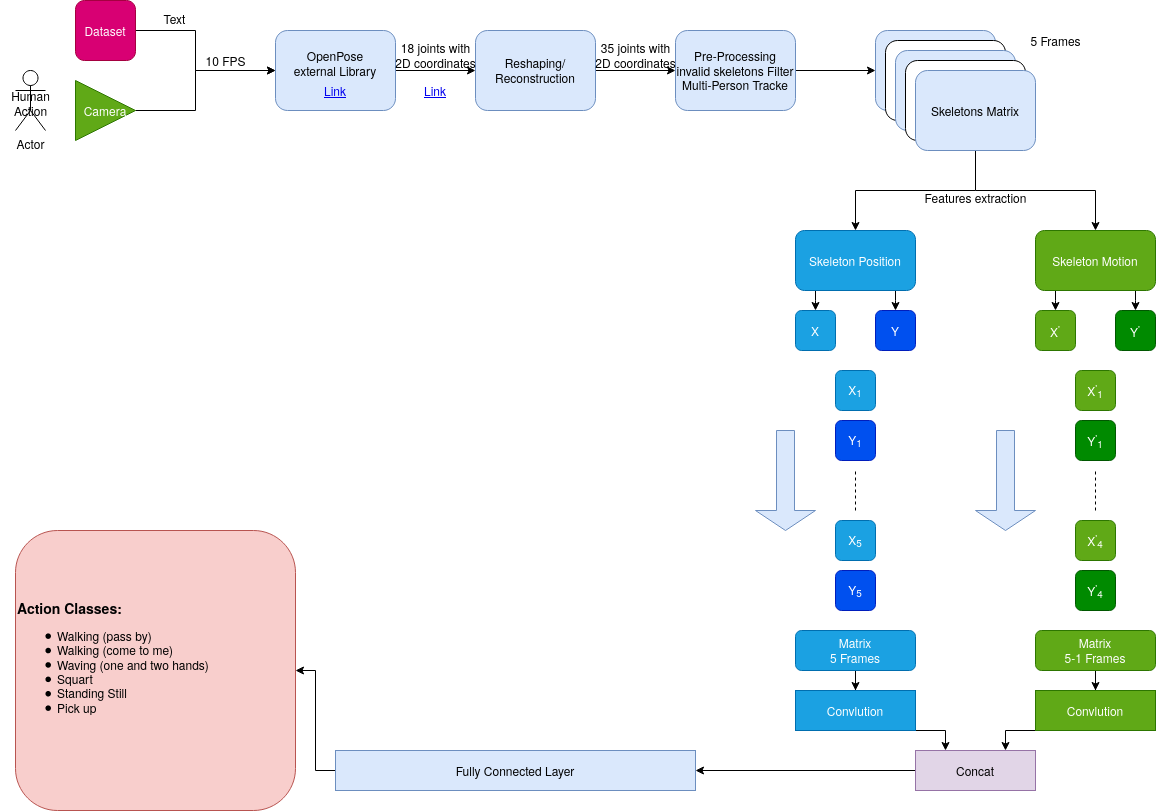

The diagram above was exported from draw.io. Its source (the exported page's mxGraphModel, read from the mxfile embedded in the PNG):
<mxGraphModel dx="1355" dy="896" grid="1" gridSize="10" guides="1" tooltips="1" connect="1" arrows="1" fold="1" page="1" pageScale="1" pageWidth="1169" pageHeight="827" math="0" shadow="0">
  <root>
    <mxCell id="0" />
    <mxCell id="1" parent="0" />
    <mxCell id="UOMzL1pJkQqZshn7BR0T-43" style="edgeStyle=orthogonalEdgeStyle;orthogonalLoop=1;jettySize=auto;html=1;entryX=0.5;entryY=0;entryDx=0;entryDy=0;rounded=0;" parent="1" source="UOMzL1pJkQqZshn7BR0T-36" target="UOMzL1pJkQqZshn7BR0T-45" edge="1">
      <mxGeometry relative="1" as="geometry">
        <mxPoint x="980" y="200" as="targetPoint" />
      </mxGeometry>
    </mxCell>
    <mxCell id="UOMzL1pJkQqZshn7BR0T-6" style="edgeStyle=orthogonalEdgeStyle;rounded=0;orthogonalLoop=1;jettySize=auto;html=1;entryX=0;entryY=0.5;entryDx=0;entryDy=0;" parent="1" source="vwcp8pwqGiCwHAJoD0uU-1" target="vwcp8pwqGiCwHAJoD0uU-11" edge="1">
      <mxGeometry relative="1" as="geometry">
        <mxPoint x="260" y="80" as="targetPoint" />
        <Array as="points">
          <mxPoint x="200" y="120" />
          <mxPoint x="200" y="80" />
        </Array>
      </mxGeometry>
    </mxCell>
    <mxCell id="vwcp8pwqGiCwHAJoD0uU-1" value="Camera" style="triangle;whiteSpace=wrap;html=1;fillColor=#60a917;strokeColor=#2D7600;fontColor=#ffffff;" parent="1" vertex="1">
      <mxGeometry x="80" y="90" width="60" height="60" as="geometry" />
    </mxCell>
    <mxCell id="vwcp8pwqGiCwHAJoD0uU-2" value="Actor" style="shape=umlActor;verticalLabelPosition=bottom;labelBackgroundColor=#ffffff;verticalAlign=top;html=1;outlineConnect=0;" parent="1" vertex="1">
      <mxGeometry x="20" y="80" width="30" height="60" as="geometry" />
    </mxCell>
    <mxCell id="UOMzL1pJkQqZshn7BR0T-3" value="" style="edgeStyle=orthogonalEdgeStyle;rounded=0;orthogonalLoop=1;jettySize=auto;html=1;entryX=0;entryY=0.5;entryDx=0;entryDy=0;" parent="1" source="vwcp8pwqGiCwHAJoD0uU-3" target="vwcp8pwqGiCwHAJoD0uU-11" edge="1">
      <mxGeometry relative="1" as="geometry">
        <mxPoint x="200" y="80" as="targetPoint" />
        <Array as="points">
          <mxPoint x="200" y="40" />
          <mxPoint x="200" y="80" />
        </Array>
      </mxGeometry>
    </mxCell>
    <mxCell id="vwcp8pwqGiCwHAJoD0uU-3" value="Dataset" style="rounded=1;whiteSpace=wrap;html=1;fillColor=#d80073;strokeColor=#A50040;fontColor=#ffffff;" parent="1" vertex="1">
      <mxGeometry x="80" y="10" width="60" height="60" as="geometry" />
    </mxCell>
    <mxCell id="vwcp8pwqGiCwHAJoD0uU-4" value="&lt;div&gt;Human &lt;br&gt;&lt;/div&gt;&lt;div&gt;Action&lt;/div&gt;&lt;div&gt;&lt;br&gt;&lt;/div&gt;" style="text;html=1;align=center;verticalAlign=middle;resizable=0;points=[];;autosize=1;" parent="1" vertex="1">
      <mxGeometry x="5" y="95" width="60" height="50" as="geometry" />
    </mxCell>
    <mxCell id="UOMzL1pJkQqZshn7BR0T-9" style="edgeStyle=orthogonalEdgeStyle;rounded=0;orthogonalLoop=1;jettySize=auto;html=1;entryX=0;entryY=0.5;entryDx=0;entryDy=0;" parent="1" source="vwcp8pwqGiCwHAJoD0uU-11" target="UOMzL1pJkQqZshn7BR0T-8" edge="1">
      <mxGeometry relative="1" as="geometry" />
    </mxCell>
    <mxCell id="vwcp8pwqGiCwHAJoD0uU-11" value="&lt;div&gt;OpenPose&lt;/div&gt;&lt;div&gt;external Library&lt;/div&gt;&lt;div&gt;&lt;br&gt;&lt;/div&gt;" style="rounded=1;whiteSpace=wrap;html=1;fillColor=#dae8fc;strokeColor=#6c8ebf;" parent="1" vertex="1">
      <mxGeometry x="280" y="40" width="120" height="80" as="geometry" />
    </mxCell>
    <mxCell id="UOMzL1pJkQqZshn7BR0T-7" value="&lt;div&gt;10 FPS&lt;/div&gt;" style="text;html=1;align=center;verticalAlign=middle;resizable=0;points=[];;autosize=1;" parent="1" vertex="1">
      <mxGeometry x="200" y="60" width="60" height="20" as="geometry" />
    </mxCell>
    <mxCell id="UOMzL1pJkQqZshn7BR0T-12" style="edgeStyle=orthogonalEdgeStyle;rounded=0;orthogonalLoop=1;jettySize=auto;html=1;entryX=0;entryY=0.5;entryDx=0;entryDy=0;" parent="1" source="UOMzL1pJkQqZshn7BR0T-8" target="UOMzL1pJkQqZshn7BR0T-11" edge="1">
      <mxGeometry relative="1" as="geometry" />
    </mxCell>
    <mxCell id="UOMzL1pJkQqZshn7BR0T-8" value="&lt;div&gt;Reshaping/&lt;/div&gt;&lt;div&gt;Reconstruction&lt;/div&gt;" style="rounded=1;whiteSpace=wrap;html=1;fillColor=#dae8fc;strokeColor=#6c8ebf;" parent="1" vertex="1">
      <mxGeometry x="480" y="40" width="120" height="80" as="geometry" />
    </mxCell>
    <mxCell id="UOMzL1pJkQqZshn7BR0T-10" value="&lt;div&gt;18 joints with &lt;br&gt;&lt;/div&gt;&lt;div&gt;2D coordinates&lt;/div&gt;" style="text;html=1;align=center;verticalAlign=middle;resizable=0;points=[];;autosize=1;" parent="1" vertex="1">
      <mxGeometry x="390" y="50" width="100" height="30" as="geometry" />
    </mxCell>
    <mxCell id="UOMzL1pJkQqZshn7BR0T-37" style="edgeStyle=orthogonalEdgeStyle;rounded=0;orthogonalLoop=1;jettySize=auto;html=1;entryX=0;entryY=0.5;entryDx=0;entryDy=0;" parent="1" source="UOMzL1pJkQqZshn7BR0T-11" target="UOMzL1pJkQqZshn7BR0T-32" edge="1">
      <mxGeometry relative="1" as="geometry" />
    </mxCell>
    <mxCell id="UOMzL1pJkQqZshn7BR0T-11" value="&lt;div&gt;Pre-Processing&lt;/div&gt;&lt;div&gt;invalid skeletons Filter&lt;/div&gt;&lt;div&gt;Multi-Person Tracke&lt;br&gt;&lt;/div&gt;" style="rounded=1;whiteSpace=wrap;html=1;fillColor=#dae8fc;strokeColor=#6c8ebf;" parent="1" vertex="1">
      <mxGeometry x="680" y="40" width="120" height="80" as="geometry" />
    </mxCell>
    <UserObject label="Link" link="https://github.com/CMU-Perceptual-Computing-Lab/openpose" id="UOMzL1pJkQqZshn7BR0T-13">
      <mxCell style="text;html=1;strokeColor=none;fillColor=none;whiteSpace=wrap;align=center;verticalAlign=middle;fontColor=#0000EE;fontStyle=4;" parent="1" vertex="1">
        <mxGeometry x="310" y="80" width="60" height="40" as="geometry" />
      </mxCell>
    </UserObject>
    <UserObject label="Link" link="https://github.com/CMU-Perceptual-Computing-Lab/openpose/blob/master/doc/output.md" id="UOMzL1pJkQqZshn7BR0T-14">
      <mxCell style="text;html=1;strokeColor=none;fillColor=none;whiteSpace=wrap;align=center;verticalAlign=middle;fontColor=#0000EE;fontStyle=4;" parent="1" vertex="1">
        <mxGeometry x="410" y="80" width="60" height="40" as="geometry" />
      </mxCell>
    </UserObject>
    <mxCell id="UOMzL1pJkQqZshn7BR0T-32" value="" style="rounded=1;whiteSpace=wrap;html=1;fillColor=#dae8fc;strokeColor=#6c8ebf;" parent="1" vertex="1">
      <mxGeometry x="880" y="40" width="120" height="80" as="geometry" />
    </mxCell>
    <mxCell id="UOMzL1pJkQqZshn7BR0T-33" value="" style="rounded=1;whiteSpace=wrap;html=1;" parent="1" vertex="1">
      <mxGeometry x="890" y="50" width="120" height="80" as="geometry" />
    </mxCell>
    <mxCell id="UOMzL1pJkQqZshn7BR0T-34" value="" style="rounded=1;whiteSpace=wrap;html=1;fillColor=#dae8fc;strokeColor=#6c8ebf;" parent="1" vertex="1">
      <mxGeometry x="900" y="60" width="120" height="80" as="geometry" />
    </mxCell>
    <mxCell id="UOMzL1pJkQqZshn7BR0T-35" value="" style="rounded=1;whiteSpace=wrap;html=1;" parent="1" vertex="1">
      <mxGeometry x="910" y="70" width="120" height="80" as="geometry" />
    </mxCell>
    <mxCell id="UOMzL1pJkQqZshn7BR0T-36" value="Skeletons Matrix" style="rounded=1;whiteSpace=wrap;html=1;fillColor=#dae8fc;strokeColor=#6c8ebf;" parent="1" vertex="1">
      <mxGeometry x="920" y="80" width="120" height="80" as="geometry" />
    </mxCell>
    <mxCell id="UOMzL1pJkQqZshn7BR0T-39" value="&lt;div&gt;35 joints with&lt;/div&gt;&lt;div&gt;2D coordinates&lt;br&gt;&lt;/div&gt;" style="text;html=1;align=center;verticalAlign=middle;resizable=0;points=[];;autosize=1;" parent="1" vertex="1">
      <mxGeometry x="590" y="50" width="100" height="30" as="geometry" />
    </mxCell>
    <mxCell id="UOMzL1pJkQqZshn7BR0T-54" style="edgeStyle=orthogonalEdgeStyle;rounded=0;orthogonalLoop=1;jettySize=auto;html=1;entryX=0.5;entryY=0;entryDx=0;entryDy=0;" parent="1" source="UOMzL1pJkQqZshn7BR0T-45" target="UOMzL1pJkQqZshn7BR0T-50" edge="1">
      <mxGeometry relative="1" as="geometry">
        <Array as="points">
          <mxPoint x="820" y="310" />
          <mxPoint x="820" y="310" />
        </Array>
      </mxGeometry>
    </mxCell>
    <mxCell id="UOMzL1pJkQqZshn7BR0T-55" style="edgeStyle=orthogonalEdgeStyle;rounded=0;orthogonalLoop=1;jettySize=auto;html=1;" parent="1" source="UOMzL1pJkQqZshn7BR0T-45" target="UOMzL1pJkQqZshn7BR0T-51" edge="1">
      <mxGeometry relative="1" as="geometry">
        <Array as="points">
          <mxPoint x="900" y="310" />
          <mxPoint x="900" y="310" />
        </Array>
      </mxGeometry>
    </mxCell>
    <mxCell id="UOMzL1pJkQqZshn7BR0T-45" value="Skeleton Position" style="rounded=1;whiteSpace=wrap;html=1;fillColor=#1ba1e2;strokeColor=#006EAF;fontColor=#ffffff;" parent="1" vertex="1">
      <mxGeometry x="800" y="240" width="120" height="60" as="geometry" />
    </mxCell>
    <mxCell id="UOMzL1pJkQqZshn7BR0T-49" style="edgeStyle=orthogonalEdgeStyle;rounded=0;orthogonalLoop=1;jettySize=auto;html=1;" parent="1" target="UOMzL1pJkQqZshn7BR0T-46" edge="1">
      <mxGeometry relative="1" as="geometry">
        <mxPoint x="980" y="200" as="sourcePoint" />
        <Array as="points">
          <mxPoint x="1100" y="200" />
        </Array>
      </mxGeometry>
    </mxCell>
    <mxCell id="UOMzL1pJkQqZshn7BR0T-56" style="edgeStyle=orthogonalEdgeStyle;rounded=0;orthogonalLoop=1;jettySize=auto;html=1;entryX=0.5;entryY=0;entryDx=0;entryDy=0;" parent="1" source="UOMzL1pJkQqZshn7BR0T-46" target="UOMzL1pJkQqZshn7BR0T-52" edge="1">
      <mxGeometry relative="1" as="geometry">
        <Array as="points">
          <mxPoint x="1060" y="310" />
          <mxPoint x="1060" y="310" />
        </Array>
      </mxGeometry>
    </mxCell>
    <mxCell id="UOMzL1pJkQqZshn7BR0T-57" style="edgeStyle=orthogonalEdgeStyle;rounded=0;orthogonalLoop=1;jettySize=auto;html=1;" parent="1" source="UOMzL1pJkQqZshn7BR0T-46" target="UOMzL1pJkQqZshn7BR0T-53" edge="1">
      <mxGeometry relative="1" as="geometry">
        <Array as="points">
          <mxPoint x="1140" y="310" />
          <mxPoint x="1140" y="310" />
        </Array>
      </mxGeometry>
    </mxCell>
    <mxCell id="UOMzL1pJkQqZshn7BR0T-46" value="Skeleton Motion" style="rounded=1;whiteSpace=wrap;html=1;fillColor=#60a917;strokeColor=#2D7600;fontColor=#ffffff;" parent="1" vertex="1">
      <mxGeometry x="1040" y="240" width="120" height="60" as="geometry" />
    </mxCell>
    <mxCell id="UOMzL1pJkQqZshn7BR0T-50" value="X" style="rounded=1;whiteSpace=wrap;html=1;fillColor=#1ba1e2;strokeColor=#006EAF;fontColor=#ffffff;" parent="1" vertex="1">
      <mxGeometry x="800" y="320" width="40" height="40" as="geometry" />
    </mxCell>
    <mxCell id="UOMzL1pJkQqZshn7BR0T-51" value="Y" style="rounded=1;whiteSpace=wrap;html=1;fillColor=#0050ef;strokeColor=#001DBC;fontColor=#ffffff;" parent="1" vertex="1">
      <mxGeometry x="880" y="320" width="40" height="40" as="geometry" />
    </mxCell>
    <mxCell id="UOMzL1pJkQqZshn7BR0T-52" value="X&lt;sup&gt;'&lt;/sup&gt;" style="rounded=1;whiteSpace=wrap;html=1;fillColor=#60a917;strokeColor=#2D7600;fontColor=#ffffff;" parent="1" vertex="1">
      <mxGeometry x="1040" y="320" width="40" height="40" as="geometry" />
    </mxCell>
    <mxCell id="UOMzL1pJkQqZshn7BR0T-53" value="&lt;font style=&quot;font-size: 12px&quot;&gt;Y&lt;sup&gt;'&lt;/sup&gt;&lt;/font&gt;" style="rounded=1;whiteSpace=wrap;html=1;fillColor=#008a00;strokeColor=#005700;fontColor=#ffffff;" parent="1" vertex="1">
      <mxGeometry x="1120" y="320" width="40" height="40" as="geometry" />
    </mxCell>
    <mxCell id="UOMzL1pJkQqZshn7BR0T-58" value="5 Frames" style="text;html=1;align=center;verticalAlign=middle;resizable=0;points=[];;autosize=1;" parent="1" vertex="1">
      <mxGeometry x="1025" y="40" width="70" height="20" as="geometry" />
    </mxCell>
    <mxCell id="UOMzL1pJkQqZshn7BR0T-86" value="X&lt;sub&gt;1&lt;/sub&gt;" style="rounded=1;whiteSpace=wrap;html=1;fillColor=#1ba1e2;strokeColor=#006EAF;fontColor=#ffffff;" parent="1" vertex="1">
      <mxGeometry x="840" y="380" width="40" height="40" as="geometry" />
    </mxCell>
    <mxCell id="UOMzL1pJkQqZshn7BR0T-87" value="Y&lt;sub&gt;1&lt;/sub&gt;" style="rounded=1;whiteSpace=wrap;html=1;fillColor=#0050ef;strokeColor=#001DBC;fontColor=#ffffff;" parent="1" vertex="1">
      <mxGeometry x="840" y="430" width="40" height="40" as="geometry" />
    </mxCell>
    <mxCell id="UOMzL1pJkQqZshn7BR0T-88" value="X&lt;sub&gt;5&lt;/sub&gt;" style="rounded=1;whiteSpace=wrap;html=1;fillColor=#1ba1e2;strokeColor=#006EAF;fontColor=#ffffff;" parent="1" vertex="1">
      <mxGeometry x="840" y="530" width="40" height="40" as="geometry" />
    </mxCell>
    <mxCell id="UOMzL1pJkQqZshn7BR0T-89" value="Y&lt;sub&gt;5&lt;/sub&gt;" style="rounded=1;whiteSpace=wrap;html=1;fillColor=#0050ef;strokeColor=#001DBC;fontColor=#ffffff;" parent="1" vertex="1">
      <mxGeometry x="840" y="580" width="40" height="40" as="geometry" />
    </mxCell>
    <mxCell id="UOMzL1pJkQqZshn7BR0T-90" value="X&lt;sup&gt;'&lt;/sup&gt;&lt;sub&gt;1&lt;/sub&gt;" style="rounded=1;whiteSpace=wrap;html=1;fillColor=#60a917;strokeColor=#2D7600;fontColor=#ffffff;" parent="1" vertex="1">
      <mxGeometry x="1080" y="380" width="40" height="40" as="geometry" />
    </mxCell>
    <mxCell id="UOMzL1pJkQqZshn7BR0T-91" value="Y&lt;sup&gt;'&lt;/sup&gt;&lt;sub&gt;1&lt;/sub&gt;" style="rounded=1;whiteSpace=wrap;html=1;fillColor=#008a00;strokeColor=#005700;fontColor=#ffffff;" parent="1" vertex="1">
      <mxGeometry x="1080" y="430" width="40" height="40" as="geometry" />
    </mxCell>
    <mxCell id="UOMzL1pJkQqZshn7BR0T-92" value="X&lt;sup&gt;'&lt;/sup&gt;&lt;sub&gt;4&lt;/sub&gt;" style="rounded=1;whiteSpace=wrap;html=1;fillColor=#60a917;strokeColor=#2D7600;fontColor=#ffffff;" parent="1" vertex="1">
      <mxGeometry x="1080" y="530" width="40" height="40" as="geometry" />
    </mxCell>
    <mxCell id="UOMzL1pJkQqZshn7BR0T-93" value="Y&lt;sup&gt;'&lt;/sup&gt;&lt;sub&gt;4&lt;/sub&gt;" style="rounded=1;whiteSpace=wrap;html=1;fillColor=#008a00;strokeColor=#005700;fontColor=#ffffff;" parent="1" vertex="1">
      <mxGeometry x="1080" y="580" width="40" height="40" as="geometry" />
    </mxCell>
    <mxCell id="UOMzL1pJkQqZshn7BR0T-95" value="" style="shape=singleArrow;direction=south;whiteSpace=wrap;html=1;fillColor=#dae8fc;strokeColor=#6c8ebf;" parent="1" vertex="1">
      <mxGeometry x="760" y="440" width="60" height="100" as="geometry" />
    </mxCell>
    <mxCell id="UOMzL1pJkQqZshn7BR0T-96" value="" style="shape=singleArrow;direction=south;whiteSpace=wrap;html=1;fillColor=#dae8fc;strokeColor=#6c8ebf;" parent="1" vertex="1">
      <mxGeometry x="980" y="440" width="60" height="100" as="geometry" />
    </mxCell>
    <mxCell id="UOMzL1pJkQqZshn7BR0T-97" value="" style="endArrow=none;dashed=1;html=1;" parent="1" edge="1">
      <mxGeometry width="50" height="50" relative="1" as="geometry">
        <mxPoint x="860" y="520" as="sourcePoint" />
        <mxPoint x="860" y="480" as="targetPoint" />
      </mxGeometry>
    </mxCell>
    <mxCell id="UOMzL1pJkQqZshn7BR0T-99" value="" style="endArrow=none;dashed=1;html=1;" parent="1" edge="1">
      <mxGeometry width="50" height="50" relative="1" as="geometry">
        <mxPoint x="1100" y="520" as="sourcePoint" />
        <mxPoint x="1100" y="480" as="targetPoint" />
      </mxGeometry>
    </mxCell>
    <mxCell id="IsKPG54J9rdPllO1PEdh-5" style="edgeStyle=orthogonalEdgeStyle;rounded=0;orthogonalLoop=1;jettySize=auto;html=1;entryX=0.5;entryY=0;entryDx=0;entryDy=0;" edge="1" parent="1" source="UOMzL1pJkQqZshn7BR0T-105" target="UOMzL1pJkQqZshn7BR0T-107">
      <mxGeometry relative="1" as="geometry" />
    </mxCell>
    <mxCell id="UOMzL1pJkQqZshn7BR0T-105" value="&lt;div&gt;Matrix&lt;/div&gt;&lt;div&gt;5 Frames&lt;br&gt;&lt;/div&gt;" style="rounded=1;whiteSpace=wrap;html=1;fillColor=#1ba1e2;strokeColor=#006EAF;fontColor=#ffffff;" parent="1" vertex="1">
      <mxGeometry x="800" y="640" width="120" height="40" as="geometry" />
    </mxCell>
    <mxCell id="IsKPG54J9rdPllO1PEdh-6" style="edgeStyle=orthogonalEdgeStyle;rounded=0;orthogonalLoop=1;jettySize=auto;html=1;" edge="1" parent="1" source="UOMzL1pJkQqZshn7BR0T-106" target="UOMzL1pJkQqZshn7BR0T-108">
      <mxGeometry relative="1" as="geometry" />
    </mxCell>
    <mxCell id="UOMzL1pJkQqZshn7BR0T-106" value="&lt;div&gt;Matrix&lt;/div&gt;&lt;div&gt;5-1 Frames&lt;br&gt;&lt;/div&gt;" style="rounded=1;whiteSpace=wrap;html=1;fillColor=#60a917;strokeColor=#2D7600;fontColor=#ffffff;" parent="1" vertex="1">
      <mxGeometry x="1040" y="640" width="120" height="40" as="geometry" />
    </mxCell>
    <mxCell id="IsKPG54J9rdPllO1PEdh-9" style="edgeStyle=orthogonalEdgeStyle;rounded=0;orthogonalLoop=1;jettySize=auto;html=1;exitX=1;exitY=1;exitDx=0;exitDy=0;entryX=0.25;entryY=0;entryDx=0;entryDy=0;" edge="1" parent="1" source="UOMzL1pJkQqZshn7BR0T-107" target="IsKPG54J9rdPllO1PEdh-8">
      <mxGeometry relative="1" as="geometry" />
    </mxCell>
    <mxCell id="UOMzL1pJkQqZshn7BR0T-107" value="Convlution" style="rounded=0;whiteSpace=wrap;html=1;fillColor=#1ba1e2;strokeColor=#006EAF;fontColor=#ffffff;" parent="1" vertex="1">
      <mxGeometry x="800" y="700" width="120" height="40" as="geometry" />
    </mxCell>
    <mxCell id="IsKPG54J9rdPllO1PEdh-10" style="edgeStyle=orthogonalEdgeStyle;rounded=0;orthogonalLoop=1;jettySize=auto;html=1;exitX=0;exitY=1;exitDx=0;exitDy=0;entryX=0.75;entryY=0;entryDx=0;entryDy=0;" edge="1" parent="1" source="UOMzL1pJkQqZshn7BR0T-108" target="IsKPG54J9rdPllO1PEdh-8">
      <mxGeometry relative="1" as="geometry" />
    </mxCell>
    <mxCell id="UOMzL1pJkQqZshn7BR0T-108" value="Convlution" style="rounded=0;whiteSpace=wrap;html=1;fillColor=#60a917;strokeColor=#2D7600;fontColor=#ffffff;" parent="1" vertex="1">
      <mxGeometry x="1040" y="700" width="120" height="40" as="geometry" />
    </mxCell>
    <mxCell id="UOMzL1pJkQqZshn7BR0T-113" style="edgeStyle=orthogonalEdgeStyle;rounded=0;orthogonalLoop=1;jettySize=auto;html=1;entryX=1;entryY=0.5;entryDx=0;entryDy=0;" parent="1" source="UOMzL1pJkQqZshn7BR0T-109" target="UOMzL1pJkQqZshn7BR0T-112" edge="1">
      <mxGeometry relative="1" as="geometry" />
    </mxCell>
    <mxCell id="UOMzL1pJkQqZshn7BR0T-109" value="Fully Connected Layer" style="rounded=0;whiteSpace=wrap;html=1;fillColor=#dae8fc;strokeColor=#6c8ebf;" parent="1" vertex="1">
      <mxGeometry x="340" y="760" width="360" height="40" as="geometry" />
    </mxCell>
    <mxCell id="UOMzL1pJkQqZshn7BR0T-112" value="&lt;div align=&quot;left&quot;&gt;&lt;font size=&quot;1&quot;&gt;&lt;b style=&quot;font-size: 14px&quot;&gt;Action Classes:&lt;/b&gt;&lt;/font&gt;&lt;/div&gt;&lt;ul&gt;&lt;li&gt;Walking (pass by)&lt;/li&gt;&lt;li&gt;Walking (come to me)&lt;/li&gt;&lt;li&gt;Waving (one and two hands)&lt;/li&gt;&lt;li&gt;Squart&lt;/li&gt;&lt;li&gt;Standing Still&lt;/li&gt;&lt;li&gt;Pick up &lt;br&gt;&lt;/li&gt;&lt;/ul&gt;&lt;div align=&quot;left&quot;&gt;&lt;br&gt;&lt;/div&gt;" style="rounded=1;whiteSpace=wrap;html=1;align=left;fillColor=#f8cecc;strokeColor=#b85450;" parent="1" vertex="1">
      <mxGeometry x="20" y="540" width="280" height="280" as="geometry" />
    </mxCell>
    <mxCell id="IsKPG54J9rdPllO1PEdh-1" value="&lt;div&gt;Features extraction&lt;/div&gt;&lt;div&gt;&lt;br&gt;&lt;/div&gt;" style="text;html=1;align=center;verticalAlign=middle;resizable=0;points=[];autosize=1;" vertex="1" parent="1">
      <mxGeometry x="920" y="200" width="120" height="30" as="geometry" />
    </mxCell>
    <mxCell id="IsKPG54J9rdPllO1PEdh-7" value="Text" style="text;html=1;align=center;verticalAlign=middle;resizable=0;points=[];autosize=1;" vertex="1" parent="1">
      <mxGeometry x="159" y="18" width="40" height="20" as="geometry" />
    </mxCell>
    <mxCell id="IsKPG54J9rdPllO1PEdh-11" style="edgeStyle=orthogonalEdgeStyle;rounded=0;orthogonalLoop=1;jettySize=auto;html=1;entryX=1;entryY=0.5;entryDx=0;entryDy=0;" edge="1" parent="1" source="IsKPG54J9rdPllO1PEdh-8" target="UOMzL1pJkQqZshn7BR0T-109">
      <mxGeometry relative="1" as="geometry" />
    </mxCell>
    <mxCell id="IsKPG54J9rdPllO1PEdh-8" value="Concat" style="rounded=0;whiteSpace=wrap;html=1;fillColor=#e1d5e7;strokeColor=#9673a6;" vertex="1" parent="1">
      <mxGeometry x="920" y="760" width="120" height="40" as="geometry" />
    </mxCell>
  </root>
</mxGraphModel>